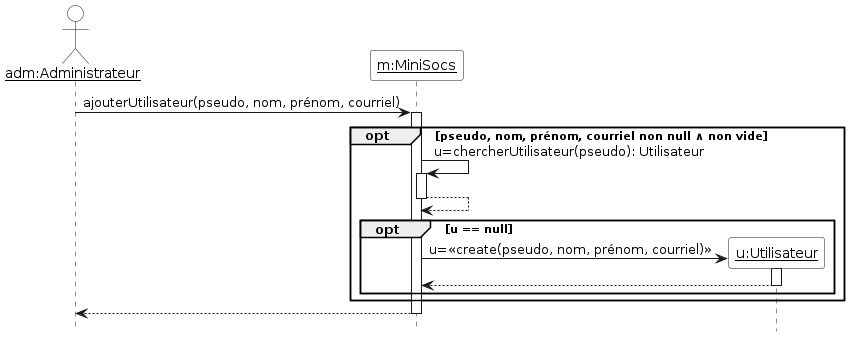

The diagram above was rendered by PlantUML. Its source (embedded in the PNG):
@startuml

'Diagramme de séquence (PlantUML)'

'Configuration charte graphique'
hide footbox
skinparam sequenceParticipantBackgroundColor White
skinparam sequenceActorBackgroundColor White

'Déclaration des acteurs et des participants (déjà existants avant la séquence)'

actor "__adm:Administrateur__" as admin
participant "__m:MiniSocs__" as m

'Séquence avec les messages, les créations de participants, etc.'

admin -> m ++ : ajouterUtilisateur(pseudo, nom, prénom, courriel)
opt pseudo, nom, prénom, courriel non null ∧ non vide
  m -> m ++ : u=chercherUtilisateur(pseudo): Utilisateur
  return
  opt u == null
    create "__u:Utilisateur__" as u
    m -> "__u:Utilisateur__" as u ++ : u=<<create(pseudo, nom, prénom, courriel)>>
    return
  end
end
return
@enduml